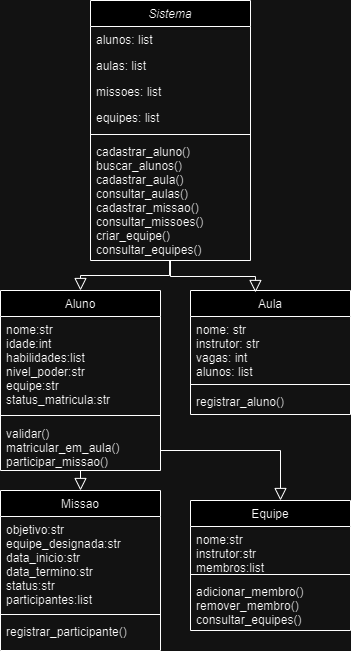

The diagram above was exported from draw.io. Its source (the exported page's mxGraphModel, read from the mxfile embedded in the PNG):
<mxGraphModel dx="1434" dy="1915" grid="1" gridSize="10" guides="1" tooltips="1" connect="1" arrows="1" fold="1" page="1" pageScale="1" pageWidth="827" pageHeight="1169" math="0" shadow="0">
  <root>
    <mxCell id="WIyWlLk6GJQsqaUBKTNV-0" />
    <mxCell id="WIyWlLk6GJQsqaUBKTNV-1" parent="WIyWlLk6GJQsqaUBKTNV-0" />
    <mxCell id="zkfFHV4jXpPFQw0GAbJ--0" value="Sistema" style="swimlane;fontStyle=2;align=center;verticalAlign=top;childLayout=stackLayout;horizontal=1;startSize=26;horizontalStack=0;resizeParent=1;resizeLast=0;collapsible=1;marginBottom=0;rounded=0;shadow=0;strokeWidth=1;" parent="WIyWlLk6GJQsqaUBKTNV-1" vertex="1">
      <mxGeometry x="110" y="-90" width="160" height="260" as="geometry">
        <mxRectangle x="230" y="140" width="160" height="26" as="alternateBounds" />
      </mxGeometry>
    </mxCell>
    <mxCell id="zkfFHV4jXpPFQw0GAbJ--1" value="alunos: list" style="text;align=left;verticalAlign=top;spacingLeft=4;spacingRight=4;overflow=hidden;rotatable=0;points=[[0,0.5],[1,0.5]];portConstraint=eastwest;" parent="zkfFHV4jXpPFQw0GAbJ--0" vertex="1">
      <mxGeometry y="26" width="160" height="26" as="geometry" />
    </mxCell>
    <mxCell id="zkfFHV4jXpPFQw0GAbJ--2" value="aulas: list" style="text;align=left;verticalAlign=top;spacingLeft=4;spacingRight=4;overflow=hidden;rotatable=0;points=[[0,0.5],[1,0.5]];portConstraint=eastwest;rounded=0;shadow=0;html=0;" parent="zkfFHV4jXpPFQw0GAbJ--0" vertex="1">
      <mxGeometry y="52" width="160" height="26" as="geometry" />
    </mxCell>
    <mxCell id="zkfFHV4jXpPFQw0GAbJ--3" value="missoes: list" style="text;align=left;verticalAlign=top;spacingLeft=4;spacingRight=4;overflow=hidden;rotatable=0;points=[[0,0.5],[1,0.5]];portConstraint=eastwest;rounded=0;shadow=0;html=0;" parent="zkfFHV4jXpPFQw0GAbJ--0" vertex="1">
      <mxGeometry y="78" width="160" height="26" as="geometry" />
    </mxCell>
    <mxCell id="cOtQuaCg_KRayjJMI6Te-0" value="equipes: list" style="text;align=left;verticalAlign=top;spacingLeft=4;spacingRight=4;overflow=hidden;rotatable=0;points=[[0,0.5],[1,0.5]];portConstraint=eastwest;rounded=0;shadow=0;html=0;" vertex="1" parent="zkfFHV4jXpPFQw0GAbJ--0">
      <mxGeometry y="104" width="160" height="26" as="geometry" />
    </mxCell>
    <mxCell id="zkfFHV4jXpPFQw0GAbJ--4" value="" style="line;html=1;strokeWidth=1;align=left;verticalAlign=middle;spacingTop=-1;spacingLeft=3;spacingRight=3;rotatable=0;labelPosition=right;points=[];portConstraint=eastwest;" parent="zkfFHV4jXpPFQw0GAbJ--0" vertex="1">
      <mxGeometry y="130" width="160" height="8" as="geometry" />
    </mxCell>
    <mxCell id="zkfFHV4jXpPFQw0GAbJ--5" value="cadastrar_aluno() &#10;buscar_alunos() &#10;cadastrar_aula()&#10;consultar_aulas() &#10;cadastrar_missao()&#10;consultar_missoes()&#10;criar_equipe()&#10;consultar_equipes()" style="text;align=left;verticalAlign=top;spacingLeft=4;spacingRight=4;overflow=hidden;rotatable=0;points=[[0,0.5],[1,0.5]];portConstraint=eastwest;" parent="zkfFHV4jXpPFQw0GAbJ--0" vertex="1">
      <mxGeometry y="138" width="160" height="122" as="geometry" />
    </mxCell>
    <mxCell id="zkfFHV4jXpPFQw0GAbJ--6" value="Aluno" style="swimlane;fontStyle=0;align=center;verticalAlign=top;childLayout=stackLayout;horizontal=1;startSize=26;horizontalStack=0;resizeParent=1;resizeLast=0;collapsible=1;marginBottom=0;rounded=0;shadow=0;strokeWidth=1;" parent="WIyWlLk6GJQsqaUBKTNV-1" vertex="1">
      <mxGeometry x="20" y="200" width="160" height="180" as="geometry">
        <mxRectangle x="130" y="380" width="160" height="26" as="alternateBounds" />
      </mxGeometry>
    </mxCell>
    <mxCell id="zkfFHV4jXpPFQw0GAbJ--7" value="nome:str&#10;idade:int&#10;habilidades:list&#10;nivel_poder:str&#10;equipe:str&#10;status_matricula:str" style="text;align=left;verticalAlign=top;spacingLeft=4;spacingRight=4;overflow=hidden;rotatable=0;points=[[0,0.5],[1,0.5]];portConstraint=eastwest;" parent="zkfFHV4jXpPFQw0GAbJ--6" vertex="1">
      <mxGeometry y="26" width="160" height="94" as="geometry" />
    </mxCell>
    <mxCell id="zkfFHV4jXpPFQw0GAbJ--9" value="" style="line;html=1;strokeWidth=1;align=left;verticalAlign=middle;spacingTop=-1;spacingLeft=3;spacingRight=3;rotatable=0;labelPosition=right;points=[];portConstraint=eastwest;" parent="zkfFHV4jXpPFQw0GAbJ--6" vertex="1">
      <mxGeometry y="120" width="160" height="10" as="geometry" />
    </mxCell>
    <mxCell id="zkfFHV4jXpPFQw0GAbJ--11" value="validar()&#10;matricular_em_aula()&#10;participar_missao()" style="text;align=left;verticalAlign=top;spacingLeft=4;spacingRight=4;overflow=hidden;rotatable=0;points=[[0,0.5],[1,0.5]];portConstraint=eastwest;" parent="zkfFHV4jXpPFQw0GAbJ--6" vertex="1">
      <mxGeometry y="130" width="160" height="50" as="geometry" />
    </mxCell>
    <mxCell id="zkfFHV4jXpPFQw0GAbJ--12" value="" style="endArrow=block;endSize=10;endFill=0;shadow=0;strokeWidth=1;rounded=0;curved=0;edgeStyle=elbowEdgeStyle;elbow=vertical;exitX=0.494;exitY=1;exitDx=0;exitDy=0;exitPerimeter=0;" parent="WIyWlLk6GJQsqaUBKTNV-1" source="zkfFHV4jXpPFQw0GAbJ--5" target="zkfFHV4jXpPFQw0GAbJ--6" edge="1">
      <mxGeometry width="160" relative="1" as="geometry">
        <mxPoint x="60" y="150" as="sourcePoint" />
        <mxPoint x="220" y="120" as="targetPoint" />
      </mxGeometry>
    </mxCell>
    <mxCell id="zkfFHV4jXpPFQw0GAbJ--13" value="Missao" style="swimlane;fontStyle=0;align=center;verticalAlign=top;childLayout=stackLayout;horizontal=1;startSize=26;horizontalStack=0;resizeParent=1;resizeLast=0;collapsible=1;marginBottom=0;rounded=0;shadow=0;strokeWidth=1;" parent="WIyWlLk6GJQsqaUBKTNV-1" vertex="1">
      <mxGeometry x="20" y="400" width="160" height="160" as="geometry">
        <mxRectangle x="340" y="380" width="170" height="26" as="alternateBounds" />
      </mxGeometry>
    </mxCell>
    <mxCell id="zkfFHV4jXpPFQw0GAbJ--14" value="objetivo:str&#10;equipe_designada:str&#10;data_inicio:str&#10;data_termino:str&#10;status:str&#10;participantes:list" style="text;align=left;verticalAlign=top;spacingLeft=4;spacingRight=4;overflow=hidden;rotatable=0;points=[[0,0.5],[1,0.5]];portConstraint=eastwest;" parent="zkfFHV4jXpPFQw0GAbJ--13" vertex="1">
      <mxGeometry y="26" width="160" height="94" as="geometry" />
    </mxCell>
    <mxCell id="zkfFHV4jXpPFQw0GAbJ--15" value="" style="line;html=1;strokeWidth=1;align=left;verticalAlign=middle;spacingTop=-1;spacingLeft=3;spacingRight=3;rotatable=0;labelPosition=right;points=[];portConstraint=eastwest;" parent="zkfFHV4jXpPFQw0GAbJ--13" vertex="1">
      <mxGeometry y="120" width="160" height="8" as="geometry" />
    </mxCell>
    <mxCell id="cOtQuaCg_KRayjJMI6Te-3" value="registrar_participante()" style="text;align=left;verticalAlign=top;spacingLeft=4;spacingRight=4;overflow=hidden;rotatable=0;points=[[0,0.5],[1,0.5]];portConstraint=eastwest;" vertex="1" parent="zkfFHV4jXpPFQw0GAbJ--13">
      <mxGeometry y="128" width="160" height="22" as="geometry" />
    </mxCell>
    <mxCell id="zkfFHV4jXpPFQw0GAbJ--16" value="" style="endArrow=block;endSize=10;endFill=0;shadow=0;strokeWidth=1;rounded=0;curved=0;edgeStyle=elbowEdgeStyle;elbow=vertical;" parent="WIyWlLk6GJQsqaUBKTNV-1" source="zkfFHV4jXpPFQw0GAbJ--11" target="zkfFHV4jXpPFQw0GAbJ--13" edge="1">
      <mxGeometry width="160" relative="1" as="geometry">
        <mxPoint x="210" y="373" as="sourcePoint" />
        <mxPoint x="210" y="420" as="targetPoint" />
        <Array as="points">
          <mxPoint x="95" y="450" />
          <mxPoint x="360" y="340" />
        </Array>
      </mxGeometry>
    </mxCell>
    <mxCell id="zkfFHV4jXpPFQw0GAbJ--17" value="Aula" style="swimlane;fontStyle=0;align=center;verticalAlign=top;childLayout=stackLayout;horizontal=1;startSize=26;horizontalStack=0;resizeParent=1;resizeLast=0;collapsible=1;marginBottom=0;rounded=0;shadow=0;strokeWidth=1;" parent="WIyWlLk6GJQsqaUBKTNV-1" vertex="1">
      <mxGeometry x="210" y="200" width="160" height="124" as="geometry">
        <mxRectangle x="550" y="140" width="160" height="26" as="alternateBounds" />
      </mxGeometry>
    </mxCell>
    <mxCell id="zkfFHV4jXpPFQw0GAbJ--21" value="nome: str &#10;instrutor: str&#10;vagas: int &#10;alunos: list " style="text;align=left;verticalAlign=top;spacingLeft=4;spacingRight=4;overflow=hidden;rotatable=0;points=[[0,0.5],[1,0.5]];portConstraint=eastwest;rounded=0;shadow=0;html=0;" parent="zkfFHV4jXpPFQw0GAbJ--17" vertex="1">
      <mxGeometry y="26" width="160" height="64" as="geometry" />
    </mxCell>
    <mxCell id="zkfFHV4jXpPFQw0GAbJ--23" value="" style="line;html=1;strokeWidth=1;align=left;verticalAlign=middle;spacingTop=-1;spacingLeft=3;spacingRight=3;rotatable=0;labelPosition=right;points=[];portConstraint=eastwest;" parent="zkfFHV4jXpPFQw0GAbJ--17" vertex="1">
      <mxGeometry y="90" width="160" height="8" as="geometry" />
    </mxCell>
    <mxCell id="zkfFHV4jXpPFQw0GAbJ--24" value="registrar_aluno()" style="text;align=left;verticalAlign=top;spacingLeft=4;spacingRight=4;overflow=hidden;rotatable=0;points=[[0,0.5],[1,0.5]];portConstraint=eastwest;" parent="zkfFHV4jXpPFQw0GAbJ--17" vertex="1">
      <mxGeometry y="98" width="160" height="26" as="geometry" />
    </mxCell>
    <mxCell id="cOtQuaCg_KRayjJMI6Te-4" value="" style="endArrow=block;endSize=10;endFill=0;shadow=0;strokeWidth=1;rounded=0;curved=0;edgeStyle=elbowEdgeStyle;elbow=vertical;entryX=0.406;entryY=0.016;entryDx=0;entryDy=0;entryPerimeter=0;" edge="1" parent="WIyWlLk6GJQsqaUBKTNV-1" source="zkfFHV4jXpPFQw0GAbJ--5" target="zkfFHV4jXpPFQw0GAbJ--17">
      <mxGeometry width="160" relative="1" as="geometry">
        <mxPoint x="70" y="160" as="sourcePoint" />
        <mxPoint x="230" y="130" as="targetPoint" />
      </mxGeometry>
    </mxCell>
    <mxCell id="cOtQuaCg_KRayjJMI6Te-5" value="Equipe" style="swimlane;fontStyle=0;align=center;verticalAlign=top;childLayout=stackLayout;horizontal=1;startSize=26;horizontalStack=0;resizeParent=1;resizeLast=0;collapsible=1;marginBottom=0;rounded=0;shadow=0;strokeWidth=1;" vertex="1" parent="WIyWlLk6GJQsqaUBKTNV-1">
      <mxGeometry x="210" y="410" width="160" height="130" as="geometry">
        <mxRectangle x="340" y="380" width="170" height="26" as="alternateBounds" />
      </mxGeometry>
    </mxCell>
    <mxCell id="cOtQuaCg_KRayjJMI6Te-6" value="nome:str&#10;instrutor:str&#10;membros:list" style="text;align=left;verticalAlign=top;spacingLeft=4;spacingRight=4;overflow=hidden;rotatable=0;points=[[0,0.5],[1,0.5]];portConstraint=eastwest;" vertex="1" parent="cOtQuaCg_KRayjJMI6Te-5">
      <mxGeometry y="26" width="160" height="44" as="geometry" />
    </mxCell>
    <mxCell id="cOtQuaCg_KRayjJMI6Te-7" value="" style="line;html=1;strokeWidth=1;align=left;verticalAlign=middle;spacingTop=-1;spacingLeft=3;spacingRight=3;rotatable=0;labelPosition=right;points=[];portConstraint=eastwest;" vertex="1" parent="cOtQuaCg_KRayjJMI6Te-5">
      <mxGeometry y="70" width="160" height="8" as="geometry" />
    </mxCell>
    <mxCell id="cOtQuaCg_KRayjJMI6Te-8" value="adicionar_membro()&#10;remover_membro()&#10;consultar_equipes()" style="text;align=left;verticalAlign=top;spacingLeft=4;spacingRight=4;overflow=hidden;rotatable=0;points=[[0,0.5],[1,0.5]];portConstraint=eastwest;" vertex="1" parent="cOtQuaCg_KRayjJMI6Te-5">
      <mxGeometry y="78" width="160" height="52" as="geometry" />
    </mxCell>
    <mxCell id="cOtQuaCg_KRayjJMI6Te-9" value="" style="endArrow=block;endSize=10;endFill=0;shadow=0;strokeWidth=1;rounded=0;curved=0;edgeStyle=elbowEdgeStyle;elbow=vertical;exitX=1;exitY=0.5;exitDx=0;exitDy=0;" edge="1" parent="WIyWlLk6GJQsqaUBKTNV-1" source="zkfFHV4jXpPFQw0GAbJ--11" target="cOtQuaCg_KRayjJMI6Te-5">
      <mxGeometry width="160" relative="1" as="geometry">
        <mxPoint x="110" y="390" as="sourcePoint" />
        <mxPoint x="110" y="450" as="targetPoint" />
        <Array as="points">
          <mxPoint x="300" y="360" />
          <mxPoint x="370" y="350" />
        </Array>
      </mxGeometry>
    </mxCell>
  </root>
</mxGraphModel>